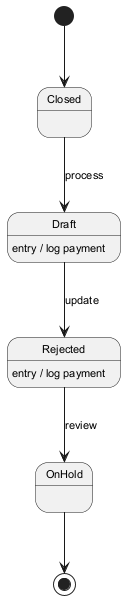

The diagram above was rendered by PlantUML. Its source (embedded in the PNG):
@startuml
skinparam monochrome true
skinparam defaultFontSize 11
[*] --> Closed
Closed --> Draft : process
Draft --> Rejected : update
Draft : entry / log payment
Rejected --> OnHold : review
Rejected : entry / log payment
OnHold --> [*]
@enduml